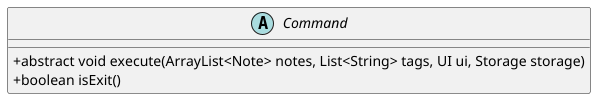

The diagram above was rendered by PlantUML. Its source (embedded in the PNG):
@startuml CommandClass
skinparam classAttributeIconSize 0

abstract class Command {
    + abstract void execute(ArrayList<Note> notes, List<String> tags, UI ui, Storage storage) 
    + boolean isExit()
}

@enduml